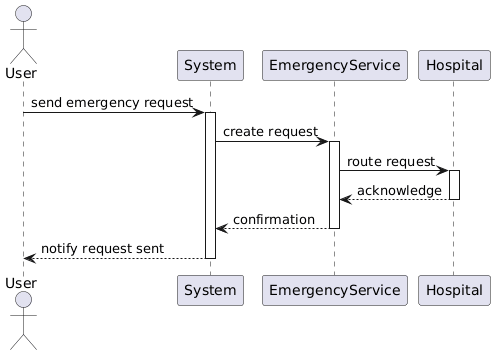

The diagram above was rendered by PlantUML. Its source (embedded in the PNG):
@startuml
actor User
participant System
participant EmergencyService
participant Hospital

User -> System : send emergency request
activate System

System -> EmergencyService : create request
activate EmergencyService

EmergencyService -> Hospital : route request
activate Hospital

Hospital --> EmergencyService : acknowledge
deactivate Hospital

EmergencyService --> System : confirmation
deactivate EmergencyService

System --> User : notify request sent
deactivate System
@enduml